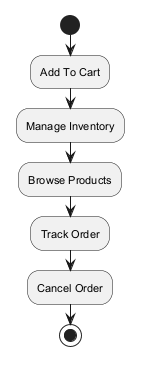

The diagram above was rendered by PlantUML. Its source (embedded in the PNG):
@startuml
skinparam backgroundColor #FFFFFF
skinparam classBackgroundColor #E8F4FA
skinparam classBorderColor #2C7DA0
skinparam defaultFontSize 11
start
:Add To Cart;
:Manage Inventory;
:Browse Products;
:Track Order;
:Cancel Order;
stop
@enduml